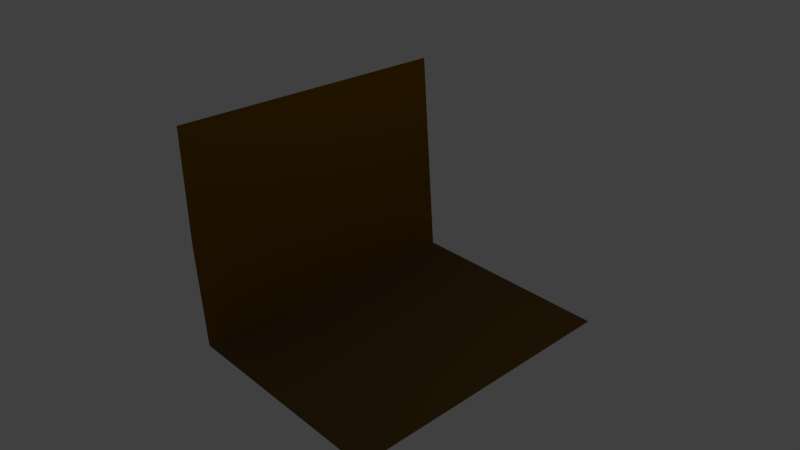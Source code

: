 # Source: TileFloorWall.blend  (saved by Blender 2.67.0; exported with 4.5.12 LTS)
import bpy
from mathutils import Matrix  # noqa: F401  (used for matrix-valued properties, if any)

bpy.ops.wm.read_factory_settings(use_empty=True)
scene = bpy.context.scene
scene.name = 'Scene'

# ---- collections
col_collection_1 = bpy.data.collections.new('Collection 1'); scene.collection.children.link(col_collection_1)

# ---- materials (node trees are filled in below, after node groups)
mat_wall = bpy.data.materials.new('Wall')
mat_wall.alpha_threshold = 0.0
mat_wall.use_transparent_shadow = False
mat_wall.diffuse_color = (0.1523, 0.07211, 0.0, 1.0)
mat_wall.specular_color = (0.2529, 0.1488, 0.0)
mat_wall.roughness = 0.5
mat_wall.line_color = (0.0, 0.0, 0.0, 1.0)
mat_floor = bpy.data.materials.new('Floor')
mat_floor.alpha_threshold = 0.0
mat_floor.use_transparent_shadow = False
mat_floor.diffuse_color = (0.1149, 0.06563, 0.01721, 1.0)
mat_floor.specular_color = (0.4385, 0.118, 0.0)
mat_floor.roughness = 0.5
mat_floor.specular_intensity = 0.3662
mat_floor.line_color = (0.0, 0.0, 0.0, 1.0)

# ---- material node trees

# ---- world
world_world = bpy.data.worlds.new('World'); scene.world = world_world
world_world.color = (0.05088, 0.05088, 0.05088)
world_world.use_sun_shadow = False
world_world.sun_shadow_jitter_overblur = 0.0
world_world.cycles.sampling_method = 'MANUAL'
world_world.cycles.sample_map_resolution = 256

# ---- cameras
cam_camera = bpy.data.cameras.new('Camera')
cam_camera.clip_end = 100.0
cam_camera.lens = 35.0
cam_camera.sensor_width = 32.0
cam_camera.sensor_height = 18.0
cam_camera.ortho_scale = 7.314
cam_camera.dof.focus_distance = 0.0
cam_camera.dof.aperture_fstop = 128.0

# ---- lights
light_lamp = bpy.data.lights.new('Lamp', 'POINT')
light_lamp.transmission_factor = 0.0
light_lamp.cutoff_distance = 30.0
light_lamp.energy = 100.0
light_lamp.shadow_buffer_clip_start = 1.001
light_lamp.shadow_soft_size = 0.1
light_lamp.shadow_maximum_resolution = 0.006
light_lamp.use_absolute_resolution = True
light_lamp.cycles.use_multiple_importance_sampling = False

# ---- meshes
me_cube_001 = bpy.data.meshes.new('Cube.001')
me_cube_001.from_pydata([(1.2, -1.0, -0.9333), (1.0, -1.0, 1.0), (1.0, 0.95, 1.0), (1.0, -1.0, 0.0), (1.2, 1.0, -0.9333), (1.0, 1.0, 0.0)], [], [(5, 3, 0, 4), (2, 1, 3, 5)])
me_cube_001.polygons.foreach_set('use_smooth', [True] * 2)
me_cube_001.materials.append(mat_wall)
me_cube_001.use_remesh_preserve_volume = False
me_cube_001.use_remesh_preserve_attributes = False
me_cube_001.use_mirror_vertex_groups = False
me_cube_001.update()
me_cube = bpy.data.meshes.new('Cube')
me_cube.from_pydata([(1.0, 1.0, 1.0), (1.0, -1.0, 1.0), (-0.45, -1.0, 1.2), (-0.45, 1.0, 1.2)], [], [(0, 3, 2, 1)])
me_cube.polygons.foreach_set('use_smooth', [True] * 1)
me_cube.materials.append(mat_floor)
me_cube.use_remesh_preserve_volume = False
me_cube.use_remesh_preserve_attributes = False
me_cube.use_mirror_vertex_groups = False
me_cube.update()

# ---- objects
ob_cube_001 = bpy.data.objects.new('Cube.001', me_cube_001)
ob_cube = bpy.data.objects.new('Cube', me_cube)
ob_lamp = bpy.data.objects.new('Lamp', light_lamp)
ob_camera = bpy.data.objects.new('Camera', cam_camera)

# ---- transforms, parenting, visibility, modifiers, constraints
ob_cube_001.location = (-1.5, 0.0, 0.5)
ob_cube_001.scale = (0.5, 2.0, 1.5)
ob_cube_001.lineart.crease_threshold = 0.0
ob_cube.location = (0.0, 0.0, -1.5)
ob_cube.scale = (2.0, 2.0, 0.5)
ob_cube.lock_rotations_4d = False
ob_cube.empty_display_type = 'ARROWS'
ob_cube.lineart.crease_threshold = 0.0
ob_lamp.location = (4.076, 1.005, 5.904)
ob_lamp.rotation_euler = (0.6503, 0.05522, 1.866)
ob_lamp.lock_rotations_4d = False
ob_lamp.empty_display_type = 'ARROWS'
ob_lamp.color = (0.0, 0.0, 0.0, 0.0)
ob_lamp.lineart.crease_threshold = 0.0
ob_camera.location = (7.481, -6.508, 5.344)
ob_camera.rotation_euler = (1.109, 0.01082, 0.8149)
ob_camera.lock_rotations_4d = False
ob_camera.empty_display_type = 'ARROWS'
ob_camera.color = (0.0, 0.0, 0.0, 0.0)
ob_camera.display_type = 'WIRE'
ob_camera.lineart.crease_threshold = 0.0

# ---- collection membership
col_collection_1.objects.link(ob_cube_001)
col_collection_1.objects.link(ob_cube)
col_collection_1.objects.link(ob_lamp)
col_collection_1.objects.link(ob_camera)

# ---- scene / render settings (as saved in the file)
scene.camera = ob_camera
scene.frame_start = 1; scene.frame_end = 250; scene.frame_set(1)
scene.render.engine = 'BLENDER_EEVEE_NEXT'
scene.render.image_settings.color_mode = 'RGB'
scene.render.image_settings.compression = 90
scene.render.resolution_percentage = 50
scene.render.dither_intensity = 0.0
scene.cycles.use_denoising = False
scene.cycles.samples = 10
scene.cycles.sampling_pattern = 'TABULATED_SOBOL'
scene.cycles.light_sampling_threshold = 0.0
scene.cycles.use_adaptive_sampling = False
scene.cycles.use_light_tree = False
scene.cycles.blur_glossy = 0.0
scene.cycles.volume_bounces = 1
scene.cycles.pixel_filter_type = 'GAUSSIAN'
scene.cycles.sample_clamp_indirect = 0.0
scene.view_settings.view_transform = 'Standard'
bpy.context.view_layer.update()
